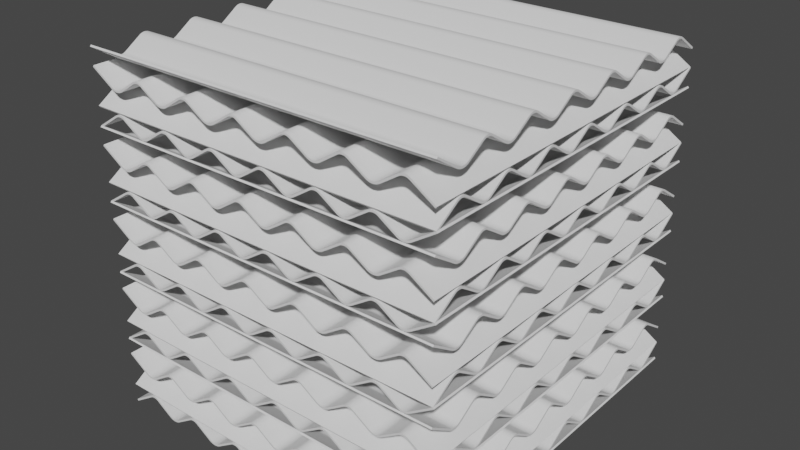 # Source: CorrugatedMetal.blend  (saved by Blender 3.3.6; exported with 4.5.12 LTS)
import bpy
from mathutils import Matrix  # noqa: F401  (used for matrix-valued properties, if any)

bpy.ops.wm.read_factory_settings(use_empty=True)
scene = bpy.context.scene
scene.name = 'Scene'

# ---- collections
col_collection = bpy.data.collections.new('Collection'); scene.collection.children.link(col_collection)

# ---- node groups
ng_auto_smooth = bpy.data.node_groups.new('Auto Smooth', 'GeometryNodeTree')
_s = ng_auto_smooth.interface.new_socket(name='Geometry', in_out='OUTPUT', socket_type='NodeSocketGeometry')
_s = ng_auto_smooth.interface.new_socket(name='Geometry', in_out='INPUT', socket_type='NodeSocketGeometry')
_s = ng_auto_smooth.interface.new_socket(name='Angle', in_out='INPUT', socket_type='NodeSocketFloat')
_s.subtype = 'ANGLE'
_s.min_value = 0.0
_s.max_value = 3.142
ng_auto_smooth.is_modifier = True
_N = ng_auto_smooth.nodes; _L = ng_auto_smooth.links
n0 = _N.new('NodeGroupOutput'); n0.name = 'Group Output'; n0.location = (480, -100)
n1 = _N.new('NodeGroupInput'); n1.name = 'Group Input'; n1.location = (-420, -300)
n2 = _N.new('NodeGroupInput'); n2.name = 'Group Input.001'; n2.location = (-60, -100)
n3 = _N.new('GeometryNodeSetShadeSmooth'); n3.name = 'Set Shade Smooth'; n3.location = (120, -100)
n3.domain = 'EDGE'
n4 = _N.new('GeometryNodeSetShadeSmooth'); n4.name = 'Set Shade Smooth.001'; n4.location = (300, -100)
n5 = _N.new('GeometryNodeInputMeshEdgeAngle'); n5.name = 'Edge Angle'; n5.location = (-420, -220)
n6 = _N.new('GeometryNodeInputEdgeSmooth'); n6.name = 'Is Edge Smooth'; n6.location = (-60, -160)
n7 = _N.new('GeometryNodeInputShadeSmooth'); n7.name = 'Is Face Smooth'; n7.location = (-240, -340)
n8 = _N.new('FunctionNodeBooleanMath'); n8.name = 'Boolean Math'; n8.location = (-60, -220)
n9 = _N.new('FunctionNodeCompare'); n9.name = 'Compare'; n9.location = (-240, -180)
n9.operation = 'LESS_EQUAL'
_L.new(n5.outputs[0], n9.inputs[0])
_L.new(n4.outputs[0], n0.inputs[0])
_L.new(n1.outputs[1], n9.inputs[1])
_L.new(n9.outputs[0], n8.inputs[0])
_L.new(n7.outputs[0], n8.inputs[1])
_L.new(n2.outputs[0], n3.inputs[0])
_L.new(n6.outputs[0], n3.inputs[1])
_L.new(n3.outputs[0], n4.inputs[0])
_L.new(n8.outputs[0], n3.inputs[2])
n0.is_active_output = True

# ---- world
world_world = bpy.data.worlds.new('World'); scene.world = world_world
world_world.use_nodes = True; world_world.node_tree.nodes.clear()
_N = world_world.node_tree.nodes; _L = world_world.node_tree.links
n0 = _N.new('ShaderNodeOutputWorld'); n0.name = 'World Output'; n0.location = (300, 300)
n1 = _N.new('ShaderNodeBackground'); n1.name = 'Background'; n1.location = (10, 300)
n1.inputs[0].default_value = (0.05088, 0.05088, 0.05088, 1.0)
_L.new(n1.outputs[0], n0.inputs[0])
n0.is_active_output = True
world_world.color = (0.05088, 0.05088, 0.05088)
world_world.use_sun_shadow = False
world_world.sun_shadow_jitter_overblur = 0.0

# ---- meshes
me_plane = bpy.data.meshes.new('Plane')
me_plane.from_pydata([(-1.0, -1.0, 0.0), (1.0, -1.0, 0.09892), (-1.0, 1.0, 0.0), (1.0, 1.0, 0.09892), (-0.8171, -1.0, 0.08024), (-0.8752, -1.0, 0.08024), (-0.8304, -1.0, 0.08597), (-0.8462, -1.0, 0.08798), (-0.8619, -1.0, 0.08597), (-0.6633, -1.0, 0.01868), (-0.7214, -1.0, 0.01868), (-0.6766, -1.0, 0.01295), (-0.6923, -1.0, 0.01094), (-0.708, -1.0, 0.01295), (-0.5094, -1.0, 0.08024), (-0.5675, -1.0, 0.08024), (-0.5227, -1.0, 0.08597), (-0.5385, -1.0, 0.08798), (-0.5542, -1.0, 0.08597), (-0.3556, -1.0, 0.01868), (-0.4137, -1.0, 0.01868), (-0.3689, -1.0, 0.01295), (-0.3846, -1.0, 0.01094), (-0.4003, -1.0, 0.01295), (-0.2017, -1.0, 0.08024), (-0.2598, -1.0, 0.08024), (-0.215, -1.0, 0.08597), (-0.2308, -1.0, 0.08798), (-0.2465, -1.0, 0.08597), (-0.04787, -1.0, 0.01868), (-0.106, -1.0, 0.01868), (-0.0612, -1.0, 0.01295), (-0.07692, -1.0, 0.01094), (-0.09265, -1.0, 0.01295), (0.106, -1.0, 0.08024), (0.04787, -1.0, 0.08024), (0.09265, -1.0, 0.08597), (0.07692, -1.0, 0.08798), (0.0612, -1.0, 0.08597), (0.2598, -1.0, 0.01868), (0.2017, -1.0, 0.01868), (0.2465, -1.0, 0.01295), (0.2308, -1.0, 0.01094), (0.215, -1.0, 0.01295), (0.4137, -1.0, 0.08024), (0.3556, -1.0, 0.08024), (0.4003, -1.0, 0.08597), (0.3846, -1.0, 0.08798), (0.3689, -1.0, 0.08597), (0.5675, -1.0, 0.01868), (0.5094, -1.0, 0.01868), (0.5542, -1.0, 0.01295), (0.5385, -1.0, 0.01094), (0.5227, -1.0, 0.01295), (0.7214, -1.0, 0.08024), (0.6633, -1.0, 0.08024), (0.708, -1.0, 0.08597), (0.6923, -1.0, 0.08798), (0.6766, -1.0, 0.08597), (0.8752, -1.0, 0.01868), (0.8171, -1.0, 0.01868), (0.8619, -1.0, 0.01295), (0.8462, -1.0, 0.01094), (0.8304, -1.0, 0.01295), (0.8171, 1.0, 0.01868), (0.8752, 1.0, 0.01868), (0.8304, 1.0, 0.01295), (0.8462, 1.0, 0.01094), (0.8619, 1.0, 0.01295), (0.6633, 1.0, 0.08024), (0.7214, 1.0, 0.08024), (0.6766, 1.0, 0.08597), (0.6923, 1.0, 0.08798), (0.708, 1.0, 0.08597), (0.5094, 1.0, 0.01868), (0.5675, 1.0, 0.01868), (0.5227, 1.0, 0.01295), (0.5385, 1.0, 0.01094), (0.5542, 1.0, 0.01295), (0.3556, 1.0, 0.08024), (0.4137, 1.0, 0.08024), (0.3689, 1.0, 0.08597), (0.3846, 1.0, 0.08798), (0.4003, 1.0, 0.08597), (0.2017, 1.0, 0.01868), (0.2598, 1.0, 0.01868), (0.215, 1.0, 0.01295), (0.2308, 1.0, 0.01094), (0.2465, 1.0, 0.01295), (0.04787, 1.0, 0.08024), (0.106, 1.0, 0.08024), (0.0612, 1.0, 0.08597), (0.07692, 1.0, 0.08798), (0.09265, 1.0, 0.08597), (-0.106, 1.0, 0.01868), (-0.04787, 1.0, 0.01868), (-0.09265, 1.0, 0.01295), (-0.07692, 1.0, 0.01094), (-0.0612, 1.0, 0.01295), (-0.2598, 1.0, 0.08024), (-0.2017, 1.0, 0.08024), (-0.2465, 1.0, 0.08597), (-0.2308, 1.0, 0.08798), (-0.215, 1.0, 0.08597), (-0.4137, 1.0, 0.01868), (-0.3556, 1.0, 0.01868), (-0.4003, 1.0, 0.01295), (-0.3846, 1.0, 0.01094), (-0.3689, 1.0, 0.01295), (-0.5675, 1.0, 0.08024), (-0.5094, 1.0, 0.08024), (-0.5542, 1.0, 0.08597), (-0.5385, 1.0, 0.08798), (-0.5227, 1.0, 0.08597), (-0.7214, 1.0, 0.01868), (-0.6633, 1.0, 0.01868), (-0.708, 1.0, 0.01295), (-0.6923, 1.0, 0.01094), (-0.6766, 1.0, 0.01295), (-0.8752, 1.0, 0.08024), (-0.8171, 1.0, 0.08024), (-0.8619, 1.0, 0.08597), (-0.8462, 1.0, 0.08798), (-0.8304, 1.0, 0.08597)], [], [(4, 10, 114, 120), (9, 15, 109, 115), (14, 20, 104, 110), (19, 25, 99, 105), (24, 30, 94, 100), (29, 35, 89, 95), (34, 40, 84, 90), (39, 45, 79, 85), (44, 50, 74, 80), (49, 55, 69, 75), (54, 60, 64, 70), (59, 1, 3, 65), (4, 120, 123, 6), (6, 123, 122, 7), (7, 122, 121, 8), (8, 121, 119, 5), (9, 115, 118, 11), (11, 118, 117, 12), (12, 117, 116, 13), (13, 116, 114, 10), (14, 110, 113, 16), (16, 113, 112, 17), (17, 112, 111, 18), (18, 111, 109, 15), (19, 105, 108, 21), (21, 108, 107, 22), (22, 107, 106, 23), (23, 106, 104, 20), (24, 100, 103, 26), (26, 103, 102, 27), (27, 102, 101, 28), (28, 101, 99, 25), (29, 95, 98, 31), (31, 98, 97, 32), (32, 97, 96, 33), (33, 96, 94, 30), (34, 90, 93, 36), (36, 93, 92, 37), (37, 92, 91, 38), (38, 91, 89, 35), (39, 85, 88, 41), (41, 88, 87, 42), (42, 87, 86, 43), (43, 86, 84, 40), (44, 80, 83, 46), (46, 83, 82, 47), (47, 82, 81, 48), (48, 81, 79, 45), (49, 75, 78, 51), (51, 78, 77, 52), (52, 77, 76, 53), (53, 76, 74, 50), (54, 70, 73, 56), (56, 73, 72, 57), (57, 72, 71, 58), (58, 71, 69, 55), (59, 65, 68, 61), (61, 68, 67, 62), (62, 67, 66, 63), (63, 66, 64, 60), (0, 5, 119, 2)])
me_plane.polygons.foreach_set('use_smooth', [True] * 61)
_uv = me_plane.uv_layers.new(name='UVMap')
_uv.uv.foreach_set('vector', [0.09145, 0.0, 0.1393, 0.0, 0.1393, 1.0, 0.09145, 1.0, 0.1684, 0.0, 0.2162, 0.0, 0.2162, 1.0, 0.1684, 1.0, 0.2453, 0.0, 0.2932, 0.0, 0.2932, 1.0, 0.2453, 1.0, 0.3222, 0.0, 0.3701, 0.0, 0.3701, 1.0, 0.3222, 1.0, 0.3991, 0.0, 0.447, 0.0, 0.447, 1.0, 0.3991, 1.0, 0.4761, 0.0, 0.5239, 0.0, 0.5239, 1.0, 0.4761, 1.0, 0.553, 0.0, 0.6009, 0.0, 0.6009, 1.0, 0.553, 1.0, 0.6299, 0.0, 0.6778, 0.0, 0.6778, 1.0, 0.6299, 1.0, 0.7068, 0.0, 0.7547, 0.0, 0.7547, 1.0, 0.7068, 1.0, 0.7838, 0.0, 0.8316, 0.0, 0.8316, 1.0, 0.7838, 1.0, 0.8607, 0.0, 0.9086, 0.0, 0.9086, 1.0, 0.8607, 1.0, 0.9376, 0.0, 1.0, 0.0, 1.0, 1.0, 0.9376, 1.0, 0.09145, 0.0, 0.09145, 1.0, 0.08543, 1.0, 0.08543, 0.0, 0.08543, 0.0, 0.08543, 1.0, 0.07692, 1.0, 0.07692, 0.0, 0.07692, 0.0, 0.07692, 1.0, 0.06841, 1.0, 0.06841, 0.0, 0.06841, 0.0, 0.06841, 1.0, 0.0624, 1.0, 0.0624, 0.0, 0.1684, 0.0, 0.1684, 1.0, 0.1624, 1.0, 0.1624, 0.0, 0.1624, 0.0, 0.1624, 1.0, 0.1538, 1.0, 0.1538, 0.0, 0.1538, 0.0, 0.1538, 1.0, 0.1453, 1.0, 0.1453, 0.0, 0.1453, 0.0, 0.1453, 1.0, 0.1393, 1.0, 0.1393, 0.0, 0.2453, 0.0, 0.2453, 1.0, 0.2393, 1.0, 0.2393, 0.0, 0.2393, 0.0, 0.2393, 1.0, 0.2308, 1.0, 0.2308, 0.0, 0.2308, 0.0, 0.2308, 1.0, 0.2223, 1.0, 0.2223, 0.0, 0.2223, 0.0, 0.2223, 1.0, 0.2162, 1.0, 0.2162, 0.0, 0.3222, 0.0, 0.3222, 1.0, 0.3162, 1.0, 0.3162, 0.0, 0.3162, 0.0, 0.3162, 1.0, 0.3077, 1.0, 0.3077, 0.0, 0.3077, 0.0, 0.3077, 1.0, 0.2992, 1.0, 0.2992, 0.0, 0.2992, 0.0, 0.2992, 1.0, 0.2932, 1.0, 0.2932, 0.0, 0.3991, 0.0, 0.3991, 1.0, 0.3931, 1.0, 0.3931, 0.0, 0.3931, 0.0, 0.3931, 1.0, 0.3846, 1.0, 0.3846, 0.0, 0.3846, 0.0, 0.3846, 1.0, 0.3761, 1.0, 0.3761, 0.0, 0.3761, 0.0, 0.3761, 1.0, 0.3701, 1.0, 0.3701, 0.0, 0.4761, 0.0, 0.4761, 1.0, 0.47, 1.0, 0.47, 0.0, 0.47, 0.0, 0.47, 1.0, 0.4615, 1.0, 0.4615, 0.0, 0.4615, 0.0, 0.4615, 1.0, 0.453, 1.0, 0.453, 0.0, 0.453, 0.0, 0.453, 1.0, 0.447, 1.0, 0.447, 0.0, 0.553, 0.0, 0.553, 1.0, 0.547, 1.0, 0.547, 0.0, 0.547, 0.0, 0.547, 1.0, 0.5385, 1.0, 0.5385, 0.0, 0.5385, 0.0, 0.5385, 1.0, 0.53, 1.0, 0.53, 0.0, 0.53, 0.0, 0.53, 1.0, 0.5239, 1.0, 0.5239, 0.0, 0.6299, 0.0, 0.6299, 1.0, 0.6239, 1.0, 0.6239, 0.0, 0.6239, 0.0, 0.6239, 1.0, 0.6154, 1.0, 0.6154, 0.0, 0.6154, 0.0, 0.6154, 1.0, 0.6069, 1.0, 0.6069, 0.0, 0.6069, 0.0, 0.6069, 1.0, 0.6009, 1.0, 0.6009, 0.0, 0.7068, 0.0, 0.7068, 1.0, 0.7008, 1.0, 0.7008, 0.0, 0.7008, 0.0, 0.7008, 1.0, 0.6923, 1.0, 0.6923, 0.0, 0.6923, 0.0, 0.6923, 1.0, 0.6838, 1.0, 0.6838, 0.0, 0.6838, 0.0, 0.6838, 1.0, 0.6778, 1.0, 0.6778, 0.0, 0.7838, 0.0, 0.7838, 1.0, 0.7777, 1.0, 0.7777, 0.0, 0.7777, 0.0, 0.7777, 1.0, 0.7692, 1.0, 0.7692, 0.0, 0.7692, 0.0, 0.7692, 1.0, 0.7607, 1.0, 0.7607, 0.0, 0.7607, 0.0, 0.7607, 1.0, 0.7547, 1.0, 0.7547, 0.0, 0.8607, 0.0, 0.8607, 1.0, 0.8547, 1.0, 0.8547, 0.0, 0.8547, 0.0, 0.8547, 1.0, 0.8462, 1.0, 0.8462, 0.0, 0.8462, 0.0, 0.8462, 1.0, 0.8376, 1.0, 0.8376, 0.0, 0.8376, 0.0, 0.8376, 1.0, 0.8316, 1.0, 0.8316, 0.0, 0.9376, 0.0, 0.9376, 1.0, 0.9316, 1.0, 0.9316, 0.0, 0.9316, 0.0, 0.9316, 1.0, 0.9231, 1.0, 0.9231, 0.0, 0.9231, 0.0, 0.9231, 1.0, 0.9146, 1.0, 0.9146, 0.0, 0.9146, 0.0, 0.9146, 1.0, 0.9086, 1.0, 0.9086, 0.0, 0.0, 0.0, 0.0624, 0.0, 0.0624, 1.0, 0.0, 1.0])
me_plane.update()

# ---- objects
ob_plane = bpy.data.objects.new('Plane', me_plane)
ob_empty = bpy.data.objects.new('Empty', None)

# ---- transforms, parenting, visibility, modifiers, constraints
ob_plane.location = (0.0, 0.0, 0.0)
_m = ob_plane.modifiers.new('Solidify', 'SOLIDIFY')
_m = ob_plane.modifiers.new('Array', 'ARRAY')
_m.count = 20
_m.relative_offset_displace = (0.0, 0.0, 0.92)
_m.use_object_offset = True
_m.offset_object = ob_empty
_m = ob_plane.modifiers.new('Auto Smooth', 'NODES')
_m.node_group = ng_auto_smooth
_gi = [s.identifier for s in ng_auto_smooth.interface.items_tree if s.item_type == 'SOCKET' and s.in_out == 'INPUT']
_m[_gi[1]] = 0.5236  # Angle
ob_empty.location = (0.0, 0.0, 0.0)
ob_empty.rotation_euler = (0.0, -0.0, 1.571)

# ---- collection membership
col_collection.objects.link(ob_plane)
col_collection.objects.link(ob_empty)

# ---- scene / render settings (as saved in the file)
scene.frame_start = 1; scene.frame_end = 250; scene.frame_set(1)
scene.render.engine = 'BLENDER_EEVEE_NEXT'
scene.cycles.sampling_pattern = 'TABULATED_SOBOL'
scene.cycles.use_light_tree = False
scene.view_settings.view_transform = 'Filmic'
bpy.context.view_layer.update()

# ---- added for rendering (the .blend has no active camera and no usable light): camera, sun
cam_auto = bpy.data.cameras.new('AutoCamera')
cam_auto.lens = 50.0
cam_auto.sensor_width = 36.0
cam_auto.clip_end = 1000.0
ob_auto_camera = bpy.data.objects.new('AutoCamera', cam_auto)
scene.collection.objects.link(ob_auto_camera)
ob_auto_camera.location = (3.20786, -3.84943, 3.5496)
ob_auto_camera.rotation_euler = (1.09748, -7.21219e-08, 0.694738)
scene.camera = ob_auto_camera
light_auto_sun = bpy.data.lights.new('AutoSun', 'SUN')
light_auto_sun.energy = 3.0
light_auto_sun.angle = 0.0523599
ob_auto_sun = bpy.data.objects.new('AutoSun', light_auto_sun)
scene.collection.objects.link(ob_auto_sun)
ob_auto_sun.rotation_euler = (0.872665, 0.174533, 0.523599)
bpy.context.view_layer.update()
